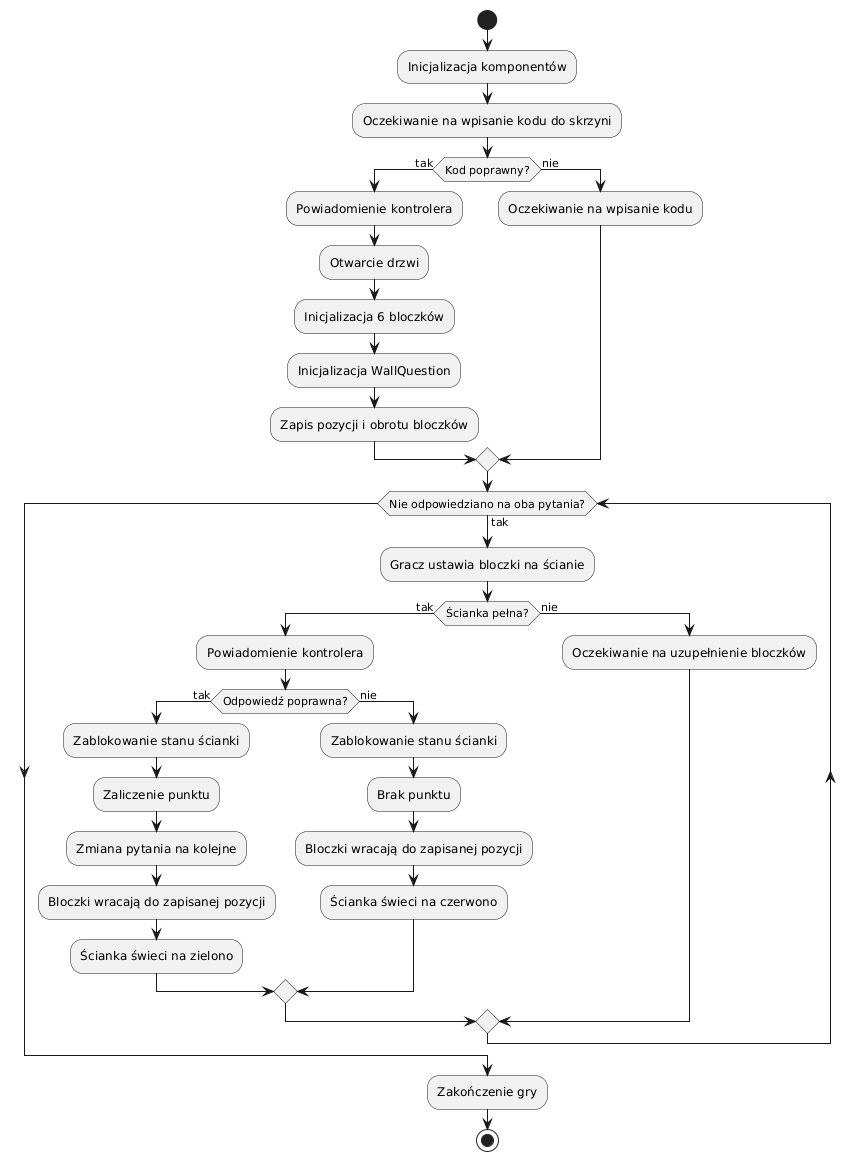

The diagram above was rendered by PlantUML. Its source (embedded in the PNG):
@startuml
start

:Inicjalizacja komponentów;

:Oczekiwanie na wpisanie kodu do skrzyni;

if (Kod poprawny?) then (tak)
    :Powiadomienie kontrolera;
    :Otwarcie drzwi;
    :Inicjalizacja 6 bloczków;
    :Inicjalizacja WallQuestion;
    :Zapis pozycji i obrotu bloczków;
else (nie)
    :Oczekiwanie na wpisanie kodu;
endif

while (Nie odpowiedziano na oba pytania?) is (tak)
    :Gracz ustawia bloczki na ścianie;

    if (Ścianka pełna?) then (tak)
        :Powiadomienie kontrolera;
        
        if (Odpowiedź poprawna?) then (tak)
            :Zablokowanie stanu ścianki;
            :Zaliczenie punktu;
            :Zmiana pytania na kolejne;
            :Bloczki wracają do zapisanej pozycji;
            :Ścianka świeci na zielono;
        else (nie)
            :Zablokowanie stanu ścianki;
            :Brak punktu;
            :Bloczki wracają do zapisanej pozycji;
            :Ścianka świeci na czerwono;
        endif
        
    else (nie)
        :Oczekiwanie na uzupełnienie bloczków;
    endif
endwhile

:Zakończenie gry;

stop
@enduml